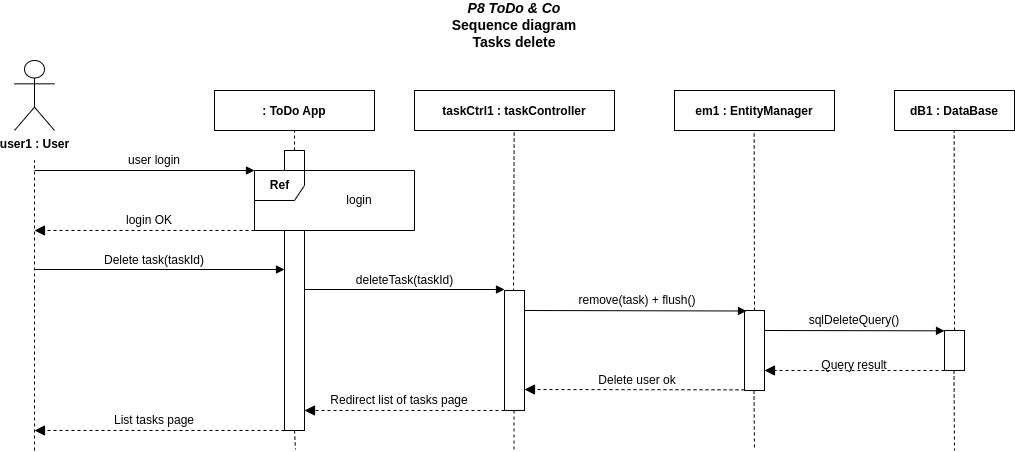

The diagram above was exported from draw.io. Its source (the exported page's mxGraphModel, read from the mxfile embedded in the PNG):
<mxGraphModel dx="1434" dy="806" grid="1" gridSize="10" guides="1" tooltips="1" connect="1" arrows="1" fold="1" page="1" pageScale="1" pageWidth="850" pageHeight="1100" math="0" shadow="0">
  <root>
    <mxCell id="0" />
    <mxCell id="1" parent="0" />
    <mxCell id="H41tlQO0kSZlICsxebef-1" value="&lt;div&gt;&lt;b&gt;user1 : User&lt;br&gt;&lt;/b&gt;&lt;/div&gt;" style="shape=umlActor;verticalLabelPosition=bottom;verticalAlign=top;html=1;outlineConnect=0;" parent="1" vertex="1">
      <mxGeometry x="80" y="90" width="40" height="70" as="geometry" />
    </mxCell>
    <mxCell id="H41tlQO0kSZlICsxebef-2" value="&lt;div style=&quot;font-size: 14px&quot;&gt;&lt;i style=&quot;font-size: 14px&quot;&gt;P8 ToDo &amp;amp; Co&lt;br&gt;&lt;/i&gt;&lt;/div&gt;&lt;div style=&quot;font-size: 14px&quot;&gt;Sequence diagram&lt;/div&gt;&lt;div style=&quot;font-size: 14px&quot;&gt;Tasks delete&lt;/div&gt;" style="text;html=1;strokeColor=none;fillColor=none;align=center;verticalAlign=middle;whiteSpace=wrap;rounded=0;fontStyle=1;fontSize=14;" parent="1" vertex="1">
      <mxGeometry x="355" y="30" width="450" height="50" as="geometry" />
    </mxCell>
    <mxCell id="H41tlQO0kSZlICsxebef-4" value="" style="endArrow=none;dashed=1;html=1;" parent="1" edge="1">
      <mxGeometry width="50" height="50" relative="1" as="geometry">
        <mxPoint x="100" y="480" as="sourcePoint" />
        <mxPoint x="99.99999999999999" y="190" as="targetPoint" />
      </mxGeometry>
    </mxCell>
    <mxCell id="H41tlQO0kSZlICsxebef-5" value=": ToDo App" style="fontStyle=1;" parent="1" vertex="1">
      <mxGeometry x="280" y="120" width="160" height="40" as="geometry" />
    </mxCell>
    <mxCell id="H41tlQO0kSZlICsxebef-6" value="" style="endArrow=none;dashed=1;html=1;entryX=0.5;entryY=1;entryDx=0;entryDy=0;exitX=0.5;exitY=0;exitDx=0;exitDy=0;exitPerimeter=0;" parent="1" source="H41tlQO0kSZlICsxebef-7" target="H41tlQO0kSZlICsxebef-5" edge="1">
      <mxGeometry width="50" height="50" relative="1" as="geometry">
        <mxPoint x="520" y="180" as="sourcePoint" />
        <mxPoint x="479.71000000000004" y="160" as="targetPoint" />
      </mxGeometry>
    </mxCell>
    <mxCell id="H41tlQO0kSZlICsxebef-7" value="" style="html=1;points=[];perimeter=orthogonalPerimeter;" parent="1" vertex="1">
      <mxGeometry x="350" y="180" width="20" height="20" as="geometry" />
    </mxCell>
    <mxCell id="H41tlQO0kSZlICsxebef-8" value="" style="html=1;verticalAlign=bottom;labelBackgroundColor=none;endArrow=block;endFill=1;" parent="1" edge="1">
      <mxGeometry width="160" relative="1" as="geometry">
        <mxPoint x="100" y="200" as="sourcePoint" />
        <mxPoint x="320" y="200" as="targetPoint" />
      </mxGeometry>
    </mxCell>
    <mxCell id="H41tlQO0kSZlICsxebef-11" value="user login" style="text;html=1;strokeColor=none;fillColor=none;align=center;verticalAlign=middle;whiteSpace=wrap;rounded=0;" parent="1" vertex="1">
      <mxGeometry x="180" y="180" width="80" height="20" as="geometry" />
    </mxCell>
    <mxCell id="H41tlQO0kSZlICsxebef-19" value="" style="endArrow=block;startArrow=none;endFill=1;startFill=0;endSize=8;html=1;verticalAlign=bottom;dashed=1;labelBackgroundColor=none;" parent="1" edge="1">
      <mxGeometry width="160" relative="1" as="geometry">
        <mxPoint x="320" y="260" as="sourcePoint" />
        <mxPoint x="100" y="260" as="targetPoint" />
      </mxGeometry>
    </mxCell>
    <mxCell id="H41tlQO0kSZlICsxebef-23" value="login" style="text;html=1;strokeColor=none;fillColor=none;align=center;verticalAlign=middle;whiteSpace=wrap;rounded=0;" parent="1" vertex="1">
      <mxGeometry x="405" y="222.5" width="40" height="15" as="geometry" />
    </mxCell>
    <mxCell id="H41tlQO0kSZlICsxebef-26" value="" style="html=1;points=[];perimeter=orthogonalPerimeter;" parent="1" vertex="1">
      <mxGeometry x="350" y="260" width="20" height="200" as="geometry" />
    </mxCell>
    <mxCell id="H41tlQO0kSZlICsxebef-27" value="&lt;b&gt;Ref&lt;/b&gt;" style="shape=umlFrame;tabPosition=left;html=1;boundedLbl=1;labelInHeader=1;width=50;height=30;container=0;" parent="1" vertex="1">
      <mxGeometry x="320" y="200" width="160" height="60" as="geometry" />
    </mxCell>
    <mxCell id="H41tlQO0kSZlICsxebef-28" value="login OK" style="text;html=1;strokeColor=none;fillColor=none;align=center;verticalAlign=middle;whiteSpace=wrap;rounded=0;" parent="1" vertex="1">
      <mxGeometry x="180" y="240" width="70" height="20" as="geometry" />
    </mxCell>
    <mxCell id="u3TubEs6Qa94rLJtvenl-1" value="taskCtrl1 : taskController" style="fontStyle=1;" parent="1" vertex="1">
      <mxGeometry x="480" y="120" width="200" height="40" as="geometry" />
    </mxCell>
    <mxCell id="u3TubEs6Qa94rLJtvenl-2" value="" style="endArrow=none;dashed=1;html=1;exitX=0.45;exitY=0.009;exitDx=0;exitDy=0;exitPerimeter=0;" parent="1" source="u3TubEs6Qa94rLJtvenl-3" edge="1">
      <mxGeometry width="50" height="50" relative="1" as="geometry">
        <mxPoint x="579.86" y="280" as="sourcePoint" />
        <mxPoint x="579.6600000000001" y="160" as="targetPoint" />
      </mxGeometry>
    </mxCell>
    <mxCell id="u3TubEs6Qa94rLJtvenl-3" value="" style="html=1;points=[];perimeter=orthogonalPerimeter;" parent="1" vertex="1">
      <mxGeometry x="570" y="320" width="20" height="120" as="geometry" />
    </mxCell>
    <mxCell id="u3TubEs6Qa94rLJtvenl-4" value="" style="html=1;verticalAlign=bottom;labelBackgroundColor=none;endArrow=block;endFill=1;" parent="1" edge="1">
      <mxGeometry width="160" relative="1" as="geometry">
        <mxPoint x="370" y="319" as="sourcePoint" />
        <mxPoint x="570" y="319" as="targetPoint" />
      </mxGeometry>
    </mxCell>
    <mxCell id="u3TubEs6Qa94rLJtvenl-5" value="deleteTask(taskId)" style="text;html=1;strokeColor=none;fillColor=none;align=center;verticalAlign=middle;whiteSpace=wrap;rounded=0;" parent="1" vertex="1">
      <mxGeometry x="392.5" y="300" width="155" height="20" as="geometry" />
    </mxCell>
    <mxCell id="u3TubEs6Qa94rLJtvenl-6" value="em1 : EntityManager" style="fontStyle=1;" parent="1" vertex="1">
      <mxGeometry x="740" y="120" width="160" height="40" as="geometry" />
    </mxCell>
    <mxCell id="u3TubEs6Qa94rLJtvenl-7" value="" style="endArrow=none;dashed=1;html=1;" parent="1" edge="1">
      <mxGeometry width="50" height="50" relative="1" as="geometry">
        <mxPoint x="820" y="340" as="sourcePoint" />
        <mxPoint x="819.6599999999999" y="160" as="targetPoint" />
      </mxGeometry>
    </mxCell>
    <mxCell id="u3TubEs6Qa94rLJtvenl-8" value="" style="html=1;points=[];perimeter=orthogonalPerimeter;" parent="1" vertex="1">
      <mxGeometry x="810" y="340" width="20" height="80" as="geometry" />
    </mxCell>
    <mxCell id="u3TubEs6Qa94rLJtvenl-9" value="" style="html=1;verticalAlign=bottom;labelBackgroundColor=none;endArrow=block;endFill=1;" parent="1" edge="1">
      <mxGeometry width="160" relative="1" as="geometry">
        <mxPoint x="590" y="340" as="sourcePoint" />
        <mxPoint x="812" y="340.5" as="targetPoint" />
      </mxGeometry>
    </mxCell>
    <mxCell id="u3TubEs6Qa94rLJtvenl-10" value="remove(task) + flush()" style="text;html=1;strokeColor=none;fillColor=none;align=center;verticalAlign=middle;whiteSpace=wrap;rounded=0;" parent="1" vertex="1">
      <mxGeometry x="608" y="320" width="190" height="20" as="geometry" />
    </mxCell>
    <mxCell id="u3TubEs6Qa94rLJtvenl-11" value="dB1 : DataBase" style="fontStyle=1;" parent="1" vertex="1">
      <mxGeometry x="960" y="120" width="120" height="40" as="geometry" />
    </mxCell>
    <mxCell id="u3TubEs6Qa94rLJtvenl-12" value="" style="endArrow=none;dashed=1;html=1;" parent="1" edge="1">
      <mxGeometry width="50" height="50" relative="1" as="geometry">
        <mxPoint x="1020" y="360" as="sourcePoint" />
        <mxPoint x="1019.6599999999999" y="160" as="targetPoint" />
      </mxGeometry>
    </mxCell>
    <mxCell id="u3TubEs6Qa94rLJtvenl-13" value="" style="html=1;points=[];perimeter=orthogonalPerimeter;" parent="1" vertex="1">
      <mxGeometry x="1010" y="360" width="20" height="40" as="geometry" />
    </mxCell>
    <mxCell id="u3TubEs6Qa94rLJtvenl-14" value="" style="html=1;verticalAlign=bottom;labelBackgroundColor=none;endArrow=block;endFill=1;" parent="1" edge="1">
      <mxGeometry width="160" relative="1" as="geometry">
        <mxPoint x="830" y="360" as="sourcePoint" />
        <mxPoint x="1010" y="360.3399999999999" as="targetPoint" />
      </mxGeometry>
    </mxCell>
    <mxCell id="u3TubEs6Qa94rLJtvenl-15" value="sqlDeleteQuery()" style="text;html=1;strokeColor=none;fillColor=none;align=center;verticalAlign=middle;whiteSpace=wrap;rounded=0;" parent="1" vertex="1">
      <mxGeometry x="855" y="340" width="130" height="20" as="geometry" />
    </mxCell>
    <mxCell id="u3TubEs6Qa94rLJtvenl-16" value="" style="endArrow=block;startArrow=none;endFill=1;startFill=0;endSize=8;html=1;verticalAlign=bottom;dashed=1;labelBackgroundColor=none;" parent="1" edge="1">
      <mxGeometry width="160" relative="1" as="geometry">
        <mxPoint x="1010" y="400" as="sourcePoint" />
        <mxPoint x="830" y="400" as="targetPoint" />
      </mxGeometry>
    </mxCell>
    <mxCell id="u3TubEs6Qa94rLJtvenl-17" value="Query result" style="text;html=1;strokeColor=none;fillColor=none;align=center;verticalAlign=middle;whiteSpace=wrap;rounded=0;" parent="1" vertex="1">
      <mxGeometry x="860" y="390" width="120" height="10" as="geometry" />
    </mxCell>
    <mxCell id="u3TubEs6Qa94rLJtvenl-18" value="" style="endArrow=block;startArrow=none;endFill=1;startFill=0;endSize=8;html=1;verticalAlign=bottom;dashed=1;labelBackgroundColor=none;" parent="1" edge="1">
      <mxGeometry width="160" relative="1" as="geometry">
        <mxPoint x="810" y="419.3399999999999" as="sourcePoint" />
        <mxPoint x="590" y="419" as="targetPoint" />
      </mxGeometry>
    </mxCell>
    <mxCell id="u3TubEs6Qa94rLJtvenl-19" value="Delete user ok" style="text;html=1;strokeColor=none;fillColor=none;align=center;verticalAlign=middle;whiteSpace=wrap;rounded=0;" parent="1" vertex="1">
      <mxGeometry x="643" y="400" width="120" height="20" as="geometry" />
    </mxCell>
    <mxCell id="u3TubEs6Qa94rLJtvenl-24" value="" style="endArrow=none;dashed=1;html=1;" parent="1" edge="1">
      <mxGeometry width="50" height="50" relative="1" as="geometry">
        <mxPoint x="360" y="460" as="sourcePoint" />
        <mxPoint x="361" y="479" as="targetPoint" />
      </mxGeometry>
    </mxCell>
    <mxCell id="u3TubEs6Qa94rLJtvenl-25" value="" style="endArrow=none;dashed=1;html=1;" parent="1" edge="1">
      <mxGeometry width="50" height="50" relative="1" as="geometry">
        <mxPoint x="579.5" y="440" as="sourcePoint" />
        <mxPoint x="579.5" y="480" as="targetPoint" />
      </mxGeometry>
    </mxCell>
    <mxCell id="u3TubEs6Qa94rLJtvenl-26" value="" style="endArrow=none;dashed=1;html=1;" parent="1" edge="1">
      <mxGeometry width="50" height="50" relative="1" as="geometry">
        <mxPoint x="819.5" y="420" as="sourcePoint" />
        <mxPoint x="820" y="480" as="targetPoint" />
      </mxGeometry>
    </mxCell>
    <mxCell id="u3TubEs6Qa94rLJtvenl-27" value="" style="endArrow=none;dashed=1;html=1;" parent="1" edge="1">
      <mxGeometry width="50" height="50" relative="1" as="geometry">
        <mxPoint x="1019.5" y="400" as="sourcePoint" />
        <mxPoint x="1020" y="480" as="targetPoint" />
      </mxGeometry>
    </mxCell>
    <mxCell id="mf4zjvZEfKZ4tmvu4wy--1" value="" style="html=1;verticalAlign=bottom;labelBackgroundColor=none;endArrow=block;endFill=1;" parent="1" edge="1">
      <mxGeometry width="160" relative="1" as="geometry">
        <mxPoint x="100" y="299" as="sourcePoint" />
        <mxPoint x="350" y="299" as="targetPoint" />
      </mxGeometry>
    </mxCell>
    <mxCell id="mf4zjvZEfKZ4tmvu4wy--2" value="Delete task(taskId)" style="text;html=1;strokeColor=none;fillColor=none;align=center;verticalAlign=middle;whiteSpace=wrap;rounded=0;" parent="1" vertex="1">
      <mxGeometry x="126.25" y="280" width="187.5" height="20" as="geometry" />
    </mxCell>
    <mxCell id="9gnzsXvpPDig3h0T-1_v-8" value="Redirect list of tasks page" style="text;html=1;strokeColor=none;fillColor=none;align=center;verticalAlign=middle;whiteSpace=wrap;rounded=0;" parent="1" vertex="1">
      <mxGeometry x="360" y="420" width="210" height="20" as="geometry" />
    </mxCell>
    <mxCell id="9gnzsXvpPDig3h0T-1_v-9" value="" style="endArrow=block;startArrow=none;endFill=1;startFill=0;endSize=8;html=1;verticalAlign=bottom;dashed=1;labelBackgroundColor=none;" parent="1" edge="1">
      <mxGeometry width="160" relative="1" as="geometry">
        <mxPoint x="570" y="440" as="sourcePoint" />
        <mxPoint x="370" y="440" as="targetPoint" />
      </mxGeometry>
    </mxCell>
    <mxCell id="9gnzsXvpPDig3h0T-1_v-10" value="" style="endArrow=block;startArrow=none;endFill=1;startFill=0;endSize=8;html=1;verticalAlign=bottom;dashed=1;labelBackgroundColor=none;" parent="1" edge="1">
      <mxGeometry width="160" relative="1" as="geometry">
        <mxPoint x="350" y="460" as="sourcePoint" />
        <mxPoint x="100" y="460" as="targetPoint" />
      </mxGeometry>
    </mxCell>
    <mxCell id="9gnzsXvpPDig3h0T-1_v-11" value="List tasks page" style="text;html=1;strokeColor=none;fillColor=none;align=center;verticalAlign=middle;whiteSpace=wrap;rounded=0;" parent="1" vertex="1">
      <mxGeometry x="100" y="440" width="240" height="20" as="geometry" />
    </mxCell>
  </root>
</mxGraphModel>